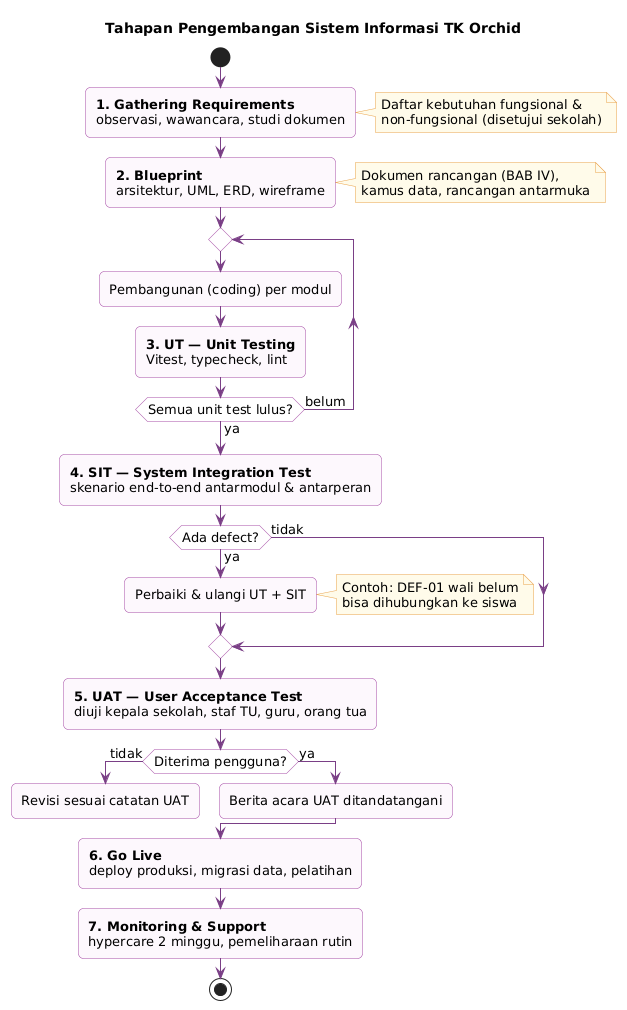

The diagram above was rendered by PlantUML. Its source (embedded in the PNG):
@startuml tahapan-pengembangan
!include _gaya.iuml
title Tahapan Pengembangan Sistem Informasi TK Orchid
skinparam ActivityBackgroundColor #FDF8FD
skinparam ActivityBorderColor #A64CA6
skinparam ActivityDiamondBackgroundColor #FFFFFF
skinparam ActivityDiamondBorderColor #A64CA6

start
:**1. Gathering Requirements**
observasi, wawancara, studi dokumen;
note right: Daftar kebutuhan fungsional &\nnon-fungsional (disetujui sekolah)
:**2. Blueprint**
arsitektur, UML, ERD, wireframe;
note right: Dokumen rancangan (BAB IV),\nkamus data, rancangan antarmuka
repeat
  :Pembangunan (coding) per modul;
  :**3. UT — Unit Testing**
  Vitest, typecheck, lint;
repeat while (Semua unit test lulus?) is (belum) not (ya)
:**4. SIT — System Integration Test**
skenario end-to-end antarmodul & antarperan;
if (Ada defect?) then (ya)
  :Perbaiki & ulangi UT + SIT;
  note right: Contoh: DEF-01 wali belum\nbisa dihubungkan ke siswa
else (tidak)
endif
:**5. UAT — User Acceptance Test**
diuji kepala sekolah, staf TU, guru, orang tua;
if (Diterima pengguna?) then (tidak)
  :Revisi sesuai catatan UAT;
  detach
else (ya)
  :Berita acara UAT ditandatangani;
endif
:**6. Go Live**
deploy produksi, migrasi data, pelatihan;
:**7. Monitoring & Support**
hypercare 2 minggu, pemeliharaan rutin;
stop
@enduml